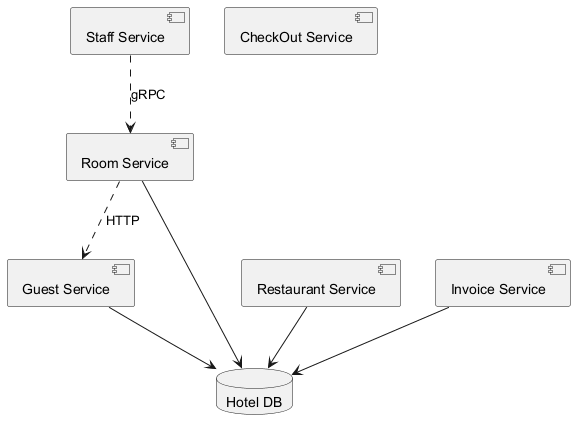

The diagram above was rendered by PlantUML. Its source (embedded in the PNG):
@startuml
skinparam backgroundColor #FFFFFF
skinparam classBackgroundColor #F1F8E9
skinparam classBorderColor #33691E
component "Staff Service" as C_StaffService
component "Restaurant Service" as C_RestaurantService
component "Invoice Service" as C_InvoiceService
component "CheckOut Service" as C_CheckOutService
component "Room Service" as C_RoomService
component "Guest Service" as C_GuestService
database "Hotel DB" as DB_hotel
C_RestaurantService --> DB_hotel
C_InvoiceService --> DB_hotel
C_RoomService --> DB_hotel
C_GuestService --> DB_hotel
C_StaffService ..> C_RoomService : gRPC
C_RoomService ..> C_GuestService : HTTP
@enduml